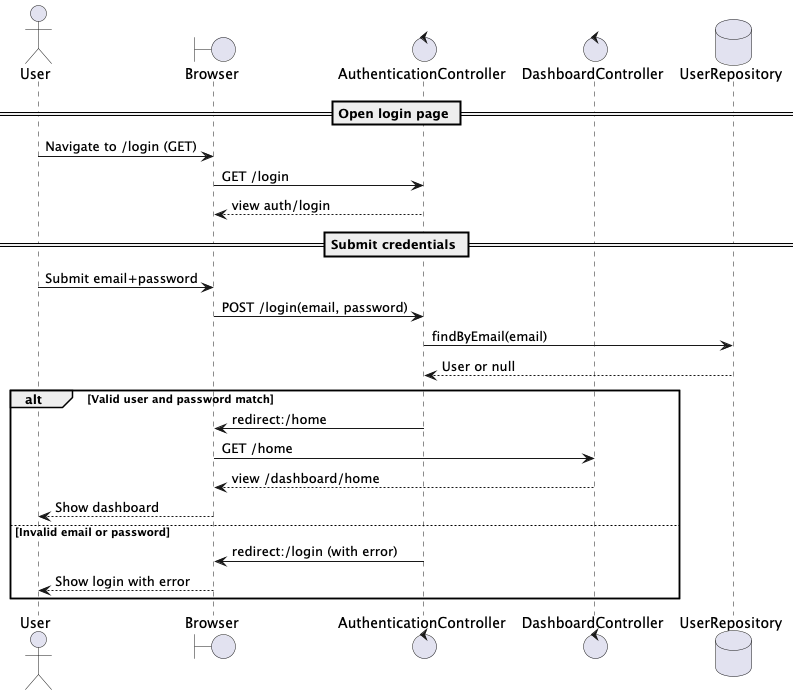

The diagram above was rendered by PlantUML. Its source (embedded in the PNG):
@startuml
actor User
boundary Browser
control AuthenticationController
control DashboardController
database UserRepository

== Open login page ==
User -> Browser: Navigate to /login (GET)
Browser -> AuthenticationController: GET /login
AuthenticationController --> Browser: view auth/login

== Submit credentials ==
User -> Browser: Submit email+password
Browser -> AuthenticationController: POST /login(email, password)
AuthenticationController -> UserRepository: findByEmail(email)
UserRepository --> AuthenticationController: User or null

alt Valid user and password match
  AuthenticationController -> Browser: redirect:/home
  Browser -> DashboardController: GET /home
  DashboardController --> Browser: view /dashboard/home
  Browser --> User: Show dashboard
else Invalid email or password
  AuthenticationController -> Browser: redirect:/login (with error)
  Browser --> User: Show login with error
end
@enduml